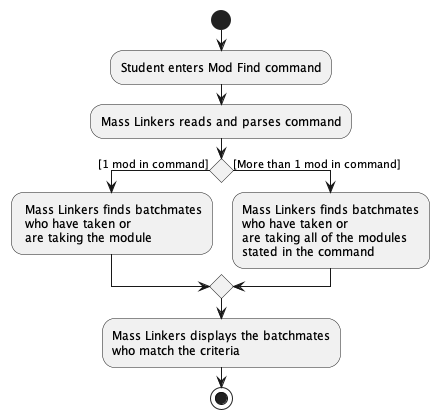

The diagram above was rendered by PlantUML. Its source (embedded in the PNG):
@startuml
start
:Student enters Mod Find command;
:Mass Linkers reads and parses command;
skinparam conditionStyle diamond
if () then ([1 mod in command])
   : Mass Linkers finds batchmates
    who have taken or
    are taking the module;



else ([More than 1 mod in command])
  :Mass Linkers finds batchmates
  who have taken or
  are taking all of the modules
  stated in the command;
endif
:Mass Linkers displays the batchmates
who match the criteria;

stop

@enduml